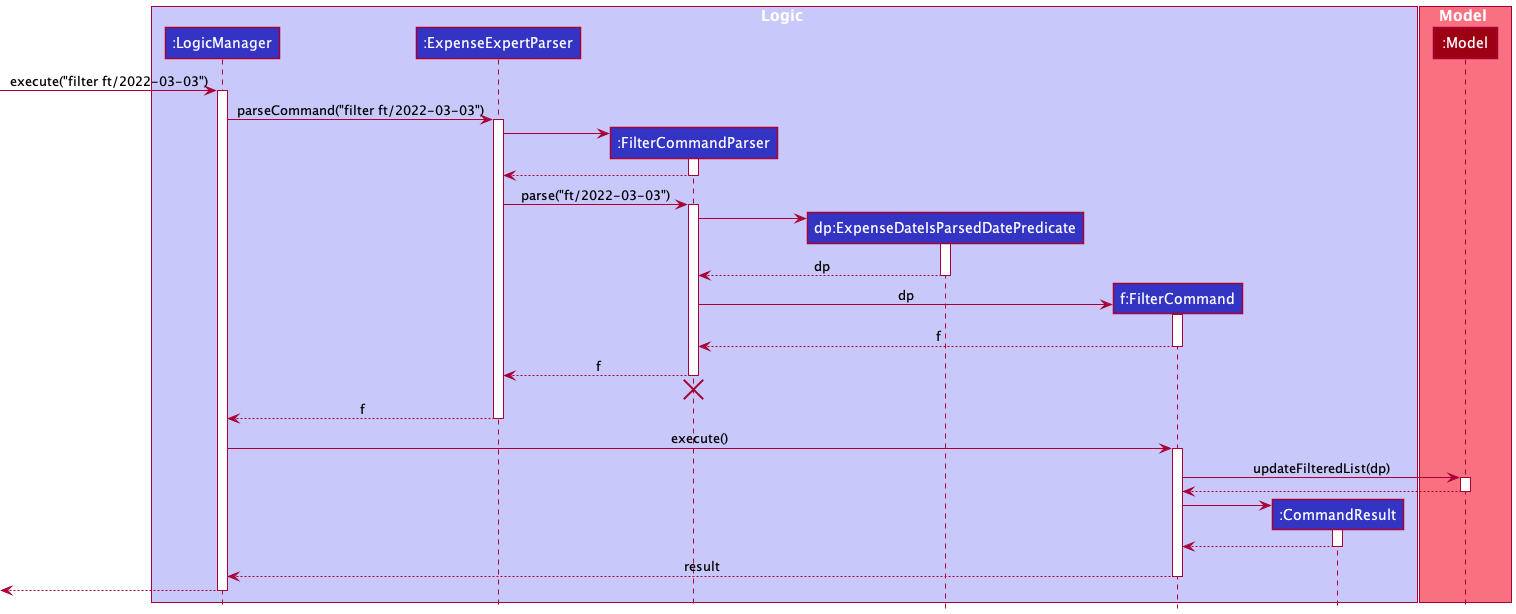

The diagram above was rendered by PlantUML. Its source (embedded in the PNG):
@startuml
!include style.puml

box Logic LOGIC_COLOR_T1
participant ":LogicManager" as LogicManager LOGIC_COLOR
participant ":ExpenseExpertParser" as ExpenseExpertParser LOGIC_COLOR
participant ":FilterCommandParser" as FilterCommandParser LOGIC_COLOR
participant "dp:ExpenseDateIsParsedDatePredicate" as ExpenseDateIsParsedDatePredicate LOGIC_COLOR
participant "f:FilterCommand" as FilterCommand LOGIC_COLOR
participant ":CommandResult" as CommandResult LOGIC_COLOR
end box

box Model MODEL_COLOR_T1
participant ":Model" as Model MODEL_COLOR
end box

[-> LogicManager : execute("filter ft/2022-03-03")
activate LogicManager

LogicManager -> ExpenseExpertParser : parseCommand("filter ft/2022-03-03")
activate ExpenseExpertParser

create FilterCommandParser
ExpenseExpertParser -> FilterCommandParser
activate FilterCommandParser

FilterCommandParser --> ExpenseExpertParser
deactivate FilterCommandParser

ExpenseExpertParser -> FilterCommandParser : parse("ft/2022-03-03")
activate FilterCommandParser

create ExpenseDateIsParsedDatePredicate
FilterCommandParser -> ExpenseDateIsParsedDatePredicate
activate ExpenseDateIsParsedDatePredicate

ExpenseDateIsParsedDatePredicate --> FilterCommandParser : dp
deactivate ExpenseDateIsParsedDatePredicate

create FilterCommand
FilterCommandParser -> FilterCommand : dp
activate FilterCommand

FilterCommand --> FilterCommandParser : f
deactivate FilterCommand

FilterCommandParser --> ExpenseExpertParser : f
deactivate FilterCommandParser
'Hidden arrow to position the destroy marker below the end of the activation bar.
FilterCommandParser -[hidden]-> ExpenseExpertParser
destroy FilterCommandParser

ExpenseExpertParser --> LogicManager : f
deactivate ExpenseExpertParser

LogicManager -> FilterCommand : execute()
activate FilterCommand

FilterCommand -> Model : updateFilteredList(dp)
activate Model

Model --> FilterCommand
deactivate Model

create CommandResult
FilterCommand -> CommandResult
activate CommandResult

CommandResult --> FilterCommand
deactivate CommandResult

FilterCommand --> LogicManager : result
deactivate FilterCommand

[<--LogicManager
deactivate LogicManager
@enduml